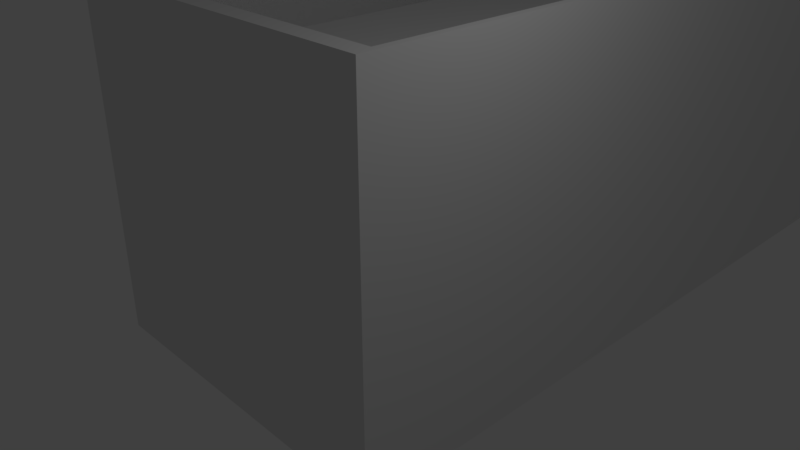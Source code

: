 # Source: ur-board-mesh-collider.blend  (saved by Blender 2.78.0; exported with 4.5.12 LTS)
import bpy
from mathutils import Matrix  # noqa: F401  (used for matrix-valued properties, if any)

bpy.ops.wm.read_factory_settings(use_empty=True)
scene = bpy.context.scene
scene.name = 'Scene'

# ---- collections
col_collection_1 = bpy.data.collections.new('Collection 1'); scene.collection.children.link(col_collection_1)

# ---- world
world_world = bpy.data.worlds.new('World'); scene.world = world_world
world_world.color = (0.05088, 0.05088, 0.05088)
world_world.use_sun_shadow = False
world_world.sun_shadow_jitter_overblur = 0.0
world_world.cycles.sampling_method = 'MANUAL'

# ---- cameras
cam_camera = bpy.data.cameras.new('Camera')
cam_camera.clip_end = 100.0
cam_camera.lens = 35.0
cam_camera.sensor_width = 32.0
cam_camera.sensor_height = 18.0
cam_camera.ortho_scale = 7.314
cam_camera.dof.focus_distance = 0.0
cam_camera.dof.aperture_fstop = 128.0

# ---- lights
light_lamp = bpy.data.lights.new('Lamp', 'POINT')
light_lamp.transmission_factor = 0.0
light_lamp.cutoff_distance = 30.0
light_lamp.energy = 100.0
light_lamp.shadow_buffer_clip_start = 1.001
light_lamp.shadow_soft_size = 0.1
light_lamp.shadow_maximum_resolution = 0.006
light_lamp.use_absolute_resolution = True

# ---- meshes
me_cube_024 = bpy.data.meshes.new('Cube.024')
me_cube_024.from_pydata([(-1.0, -1.0, -1.0), (-1.0, -1.0, 1.0), (-1.0, 1.0, -1.0), (-1.0, 1.0, 1.0), (1.0, -1.0, -1.0), (1.0, -1.0, 1.0), (1.0, 1.0, -1.0), (1.0, 1.0, 1.0), (-0.9619, -0.9619, 1.0), (-0.9619, 0.9619, 1.0), (0.9619, -0.9619, 1.0), (0.9619, 0.9619, 1.0), (-0.9619, -0.9619, 0.3454), (-0.9619, 0.9619, 0.3454), (0.9619, -0.9619, 0.3454), (0.9619, 0.9619, 0.3454), (-0.3271, -0.9636, 0.3454), (-0.3271, 0.9636, 0.3454), (0.3271, -0.9636, 0.3454), (0.3271, 0.9636, 0.3454), (-0.3271, -0.9636, 0.7226), (-0.3271, 0.9636, 0.7226), (0.3271, -0.9636, 0.7226), (0.3271, 0.9636, 0.7226)], [], [(0, 1, 3, 2), (2, 3, 7, 6), (6, 7, 5, 4), (4, 5, 1, 0), (2, 6, 4, 0), (5, 7, 11, 10), (8, 10, 14, 12), (3, 1, 8, 9), (1, 5, 10, 8), (7, 3, 9, 11), (15, 13, 17, 19), (11, 9, 13, 15), (10, 11, 15, 14), (9, 8, 12, 13), (18, 19, 23, 22), (14, 15, 19, 18), (13, 12, 16, 17), (12, 14, 18, 16), (23, 21, 20, 22), (17, 16, 20, 21), (16, 18, 22, 20), (19, 17, 21, 23)])
me_cube_024.use_remesh_preserve_volume = False
me_cube_024.use_remesh_preserve_attributes = False
me_cube_024.use_mirror_vertex_groups = False
me_cube_024.update()

# ---- objects
ob_lamp = bpy.data.objects.new('Lamp', light_lamp)
ob_camera = bpy.data.objects.new('Camera', cam_camera)
ob_cube_023 = bpy.data.objects.new('Cube.023', me_cube_024)

# ---- transforms, parenting, visibility, modifiers, constraints
ob_lamp.location = (4.076, 1.005, 5.904)
ob_lamp.rotation_euler = (0.6503, 0.05522, 1.866)
ob_lamp.lock_rotations_4d = False
ob_lamp.empty_display_type = 'ARROWS'
ob_lamp.color = (0.0, 0.0, 0.0, 0.0)
ob_lamp.lineart.crease_threshold = 0.0
ob_camera.location = (7.481, -6.508, 5.344)
ob_camera.rotation_euler = (1.109, 0.0, 0.8149)
ob_camera.lock_rotations_4d = False
ob_camera.empty_display_type = 'ARROWS'
ob_camera.color = (0.0, 0.0, 0.0, 0.0)
ob_camera.display_type = 'WIRE'
ob_camera.lineart.crease_threshold = 0.0
ob_cube_023.location = (-2.0, 7.0, 0.0)
ob_cube_023.scale = (3.0, 8.0, 3.0)
ob_cube_023.lineart.crease_threshold = 0.0

# ---- collection membership
col_collection_1.objects.link(ob_lamp)
col_collection_1.objects.link(ob_camera)
col_collection_1.objects.link(ob_cube_023)

# ---- scene / render settings (as saved in the file)
scene.camera = ob_camera
scene.frame_start = 1; scene.frame_end = 250; scene.frame_set(1)
scene.render.engine = 'BLENDER_EEVEE_NEXT'
scene.render.resolution_percentage = 50
scene.render.dither_intensity = 0.0
scene.cycles.use_denoising = False
scene.cycles.samples = 128
scene.cycles.sampling_pattern = 'TABULATED_SOBOL'
scene.cycles.light_sampling_threshold = 0.0
scene.cycles.use_adaptive_sampling = False
scene.cycles.use_light_tree = False
scene.cycles.blur_glossy = 0.0
scene.cycles.sample_clamp_indirect = 0.0
scene.view_settings.view_transform = 'Standard'
bpy.context.view_layer.update()
